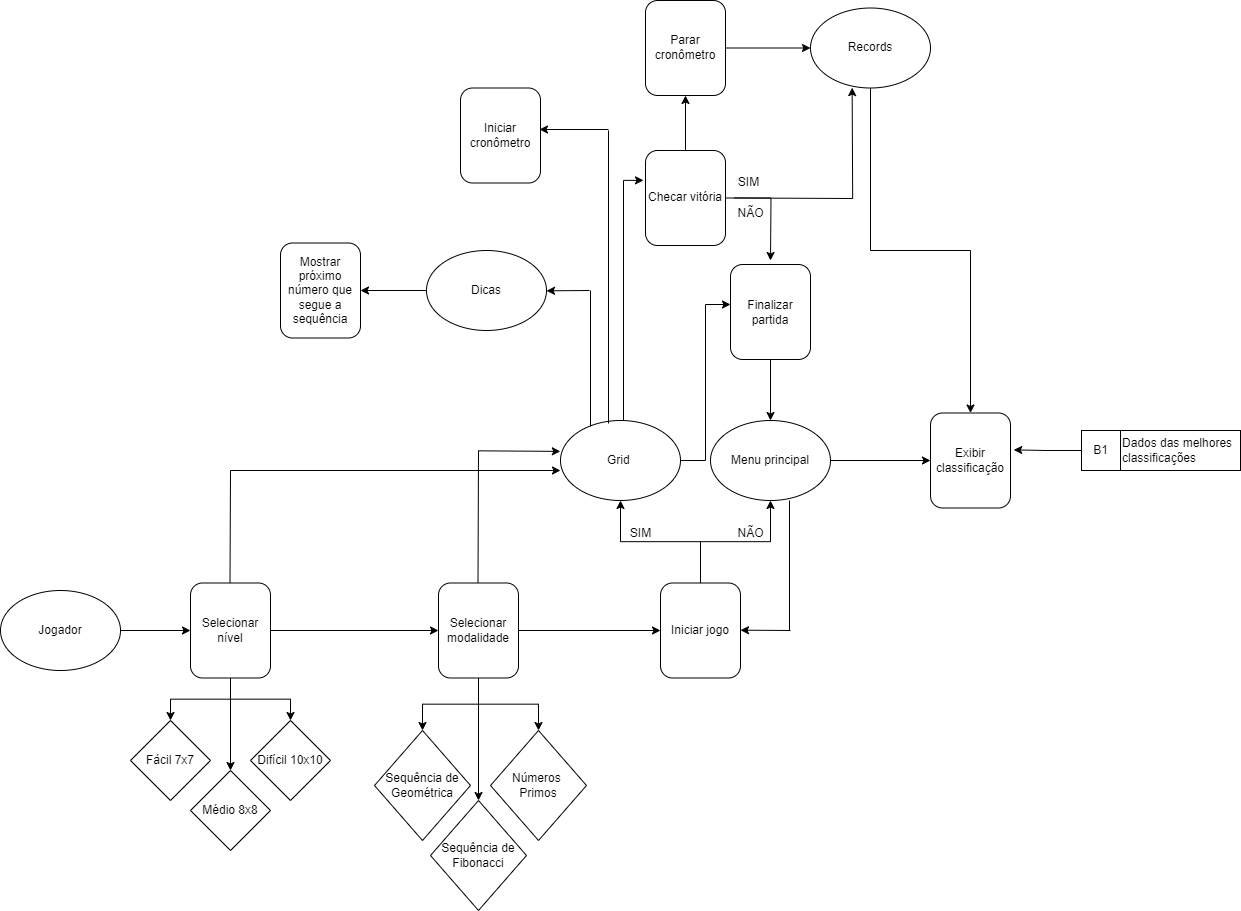

The diagram above was exported from draw.io. Its source (the exported page's mxGraphModel, read from the mxfile embedded in the PNG):
<mxGraphModel dx="1750" dy="2059" grid="1" gridSize="10" guides="1" tooltips="1" connect="1" arrows="1" fold="1" page="1" pageScale="1" pageWidth="827" pageHeight="1169" math="0" shadow="0">
  <root>
    <mxCell id="WIyWlLk6GJQsqaUBKTNV-0" />
    <mxCell id="WIyWlLk6GJQsqaUBKTNV-1" parent="WIyWlLk6GJQsqaUBKTNV-0" />
    <mxCell id="ooMNm2_XDOmqGqG5IwZM-7" style="edgeStyle=orthogonalEdgeStyle;rounded=0;orthogonalLoop=1;jettySize=auto;html=1;" edge="1" parent="WIyWlLk6GJQsqaUBKTNV-1" source="ooMNm2_XDOmqGqG5IwZM-1" target="ooMNm2_XDOmqGqG5IwZM-2">
      <mxGeometry relative="1" as="geometry" />
    </mxCell>
    <mxCell id="ooMNm2_XDOmqGqG5IwZM-1" value="Jogador" style="ellipse;whiteSpace=wrap;html=1;" vertex="1" parent="WIyWlLk6GJQsqaUBKTNV-1">
      <mxGeometry x="40" y="240" width="120" height="80" as="geometry" />
    </mxCell>
    <mxCell id="ooMNm2_XDOmqGqG5IwZM-9" style="edgeStyle=orthogonalEdgeStyle;rounded=0;orthogonalLoop=1;jettySize=auto;html=1;entryX=0.5;entryY=0;entryDx=0;entryDy=0;" edge="1" parent="WIyWlLk6GJQsqaUBKTNV-1" source="ooMNm2_XDOmqGqG5IwZM-2" target="ooMNm2_XDOmqGqG5IwZM-5">
      <mxGeometry relative="1" as="geometry" />
    </mxCell>
    <mxCell id="ooMNm2_XDOmqGqG5IwZM-10" style="edgeStyle=orthogonalEdgeStyle;rounded=0;orthogonalLoop=1;jettySize=auto;html=1;" edge="1" parent="WIyWlLk6GJQsqaUBKTNV-1" source="ooMNm2_XDOmqGqG5IwZM-2" target="ooMNm2_XDOmqGqG5IwZM-4">
      <mxGeometry relative="1" as="geometry" />
    </mxCell>
    <mxCell id="ooMNm2_XDOmqGqG5IwZM-11" style="edgeStyle=orthogonalEdgeStyle;rounded=0;orthogonalLoop=1;jettySize=auto;html=1;entryX=0.5;entryY=0;entryDx=0;entryDy=0;" edge="1" parent="WIyWlLk6GJQsqaUBKTNV-1" source="ooMNm2_XDOmqGqG5IwZM-2" target="ooMNm2_XDOmqGqG5IwZM-3">
      <mxGeometry relative="1" as="geometry" />
    </mxCell>
    <mxCell id="ooMNm2_XDOmqGqG5IwZM-14" style="edgeStyle=orthogonalEdgeStyle;rounded=0;orthogonalLoop=1;jettySize=auto;html=1;" edge="1" parent="WIyWlLk6GJQsqaUBKTNV-1" source="ooMNm2_XDOmqGqG5IwZM-2" target="ooMNm2_XDOmqGqG5IwZM-13">
      <mxGeometry relative="1" as="geometry" />
    </mxCell>
    <mxCell id="ooMNm2_XDOmqGqG5IwZM-2" value="Selecionar nível" style="rounded=1;whiteSpace=wrap;html=1;" vertex="1" parent="WIyWlLk6GJQsqaUBKTNV-1">
      <mxGeometry x="230" y="232.5" width="80" height="95" as="geometry" />
    </mxCell>
    <mxCell id="ooMNm2_XDOmqGqG5IwZM-3" value="Fácil 7x7" style="rhombus;whiteSpace=wrap;html=1;" vertex="1" parent="WIyWlLk6GJQsqaUBKTNV-1">
      <mxGeometry x="170" y="370" width="80" height="80" as="geometry" />
    </mxCell>
    <mxCell id="ooMNm2_XDOmqGqG5IwZM-4" value="Difícil 10x10" style="rhombus;whiteSpace=wrap;html=1;" vertex="1" parent="WIyWlLk6GJQsqaUBKTNV-1">
      <mxGeometry x="290" y="370" width="80" height="80" as="geometry" />
    </mxCell>
    <mxCell id="ooMNm2_XDOmqGqG5IwZM-5" value="Médio 8x8" style="rhombus;whiteSpace=wrap;html=1;" vertex="1" parent="WIyWlLk6GJQsqaUBKTNV-1">
      <mxGeometry x="230" y="420" width="80" height="80" as="geometry" />
    </mxCell>
    <mxCell id="ooMNm2_XDOmqGqG5IwZM-21" value="" style="edgeStyle=orthogonalEdgeStyle;rounded=0;orthogonalLoop=1;jettySize=auto;html=1;" edge="1" parent="WIyWlLk6GJQsqaUBKTNV-1" source="ooMNm2_XDOmqGqG5IwZM-13" target="ooMNm2_XDOmqGqG5IwZM-20">
      <mxGeometry relative="1" as="geometry" />
    </mxCell>
    <mxCell id="ooMNm2_XDOmqGqG5IwZM-22" style="edgeStyle=orthogonalEdgeStyle;rounded=0;orthogonalLoop=1;jettySize=auto;html=1;" edge="1" parent="WIyWlLk6GJQsqaUBKTNV-1" source="ooMNm2_XDOmqGqG5IwZM-13" target="ooMNm2_XDOmqGqG5IwZM-19">
      <mxGeometry relative="1" as="geometry" />
    </mxCell>
    <mxCell id="ooMNm2_XDOmqGqG5IwZM-23" style="edgeStyle=orthogonalEdgeStyle;rounded=0;orthogonalLoop=1;jettySize=auto;html=1;" edge="1" parent="WIyWlLk6GJQsqaUBKTNV-1" source="ooMNm2_XDOmqGqG5IwZM-13" target="ooMNm2_XDOmqGqG5IwZM-18">
      <mxGeometry relative="1" as="geometry" />
    </mxCell>
    <mxCell id="ooMNm2_XDOmqGqG5IwZM-25" style="edgeStyle=orthogonalEdgeStyle;rounded=0;orthogonalLoop=1;jettySize=auto;html=1;" edge="1" parent="WIyWlLk6GJQsqaUBKTNV-1" source="ooMNm2_XDOmqGqG5IwZM-13" target="ooMNm2_XDOmqGqG5IwZM-24">
      <mxGeometry relative="1" as="geometry" />
    </mxCell>
    <mxCell id="ooMNm2_XDOmqGqG5IwZM-13" value="Selecionar modalidade" style="rounded=1;whiteSpace=wrap;html=1;" vertex="1" parent="WIyWlLk6GJQsqaUBKTNV-1">
      <mxGeometry x="478" y="232.5" width="80" height="95" as="geometry" />
    </mxCell>
    <mxCell id="ooMNm2_XDOmqGqG5IwZM-18" value="Números&amp;nbsp;&lt;br&gt;Primos" style="rhombus;whiteSpace=wrap;html=1;" vertex="1" parent="WIyWlLk6GJQsqaUBKTNV-1">
      <mxGeometry x="530" y="380" width="96" height="110" as="geometry" />
    </mxCell>
    <mxCell id="ooMNm2_XDOmqGqG5IwZM-19" value="Sequência de Fibonacci" style="rhombus;whiteSpace=wrap;html=1;" vertex="1" parent="WIyWlLk6GJQsqaUBKTNV-1">
      <mxGeometry x="470" y="450" width="96" height="110" as="geometry" />
    </mxCell>
    <mxCell id="ooMNm2_XDOmqGqG5IwZM-20" value="Sequência de Geométrica" style="rhombus;whiteSpace=wrap;html=1;" vertex="1" parent="WIyWlLk6GJQsqaUBKTNV-1">
      <mxGeometry x="414" y="380" width="96" height="110" as="geometry" />
    </mxCell>
    <mxCell id="ooMNm2_XDOmqGqG5IwZM-28" style="edgeStyle=orthogonalEdgeStyle;rounded=0;orthogonalLoop=1;jettySize=auto;html=1;entryX=0.5;entryY=1;entryDx=0;entryDy=0;" edge="1" parent="WIyWlLk6GJQsqaUBKTNV-1" source="ooMNm2_XDOmqGqG5IwZM-24" target="ooMNm2_XDOmqGqG5IwZM-26">
      <mxGeometry relative="1" as="geometry" />
    </mxCell>
    <mxCell id="ooMNm2_XDOmqGqG5IwZM-29" style="edgeStyle=orthogonalEdgeStyle;rounded=0;orthogonalLoop=1;jettySize=auto;html=1;entryX=0.5;entryY=1;entryDx=0;entryDy=0;" edge="1" parent="WIyWlLk6GJQsqaUBKTNV-1" source="ooMNm2_XDOmqGqG5IwZM-24" target="ooMNm2_XDOmqGqG5IwZM-27">
      <mxGeometry relative="1" as="geometry" />
    </mxCell>
    <mxCell id="ooMNm2_XDOmqGqG5IwZM-24" value="Iniciar jogo" style="rounded=1;whiteSpace=wrap;html=1;" vertex="1" parent="WIyWlLk6GJQsqaUBKTNV-1">
      <mxGeometry x="700" y="232.5" width="80" height="95" as="geometry" />
    </mxCell>
    <mxCell id="ooMNm2_XDOmqGqG5IwZM-26" value="Grid&amp;nbsp;" style="ellipse;whiteSpace=wrap;html=1;" vertex="1" parent="WIyWlLk6GJQsqaUBKTNV-1">
      <mxGeometry x="600" y="70" width="120" height="80" as="geometry" />
    </mxCell>
    <mxCell id="ooMNm2_XDOmqGqG5IwZM-47" style="edgeStyle=orthogonalEdgeStyle;rounded=0;orthogonalLoop=1;jettySize=auto;html=1;entryX=0;entryY=0.5;entryDx=0;entryDy=0;" edge="1" parent="WIyWlLk6GJQsqaUBKTNV-1" source="ooMNm2_XDOmqGqG5IwZM-27" target="ooMNm2_XDOmqGqG5IwZM-46">
      <mxGeometry relative="1" as="geometry" />
    </mxCell>
    <mxCell id="ooMNm2_XDOmqGqG5IwZM-27" value="Menu principal" style="ellipse;whiteSpace=wrap;html=1;" vertex="1" parent="WIyWlLk6GJQsqaUBKTNV-1">
      <mxGeometry x="750" y="70" width="120" height="80" as="geometry" />
    </mxCell>
    <mxCell id="ooMNm2_XDOmqGqG5IwZM-30" value="SIM" style="text;html=1;align=center;verticalAlign=middle;resizable=0;points=[];autosize=1;strokeColor=none;fillColor=none;" vertex="1" parent="WIyWlLk6GJQsqaUBKTNV-1">
      <mxGeometry x="660" y="168" width="40" height="30" as="geometry" />
    </mxCell>
    <mxCell id="ooMNm2_XDOmqGqG5IwZM-31" value="NÃO" style="text;html=1;align=center;verticalAlign=middle;resizable=0;points=[];autosize=1;strokeColor=none;fillColor=none;" vertex="1" parent="WIyWlLk6GJQsqaUBKTNV-1">
      <mxGeometry x="765" y="168" width="50" height="30" as="geometry" />
    </mxCell>
    <mxCell id="ooMNm2_XDOmqGqG5IwZM-37" value="" style="endArrow=none;html=1;rounded=0;" edge="1" parent="WIyWlLk6GJQsqaUBKTNV-1">
      <mxGeometry width="50" height="50" relative="1" as="geometry">
        <mxPoint x="517.5" y="232.5" as="sourcePoint" />
        <mxPoint x="518" y="100" as="targetPoint" />
      </mxGeometry>
    </mxCell>
    <mxCell id="ooMNm2_XDOmqGqG5IwZM-40" value="" style="endArrow=none;html=1;rounded=0;" edge="1" parent="WIyWlLk6GJQsqaUBKTNV-1">
      <mxGeometry width="50" height="50" relative="1" as="geometry">
        <mxPoint x="269.5" y="232.5" as="sourcePoint" />
        <mxPoint x="270" y="120" as="targetPoint" />
      </mxGeometry>
    </mxCell>
    <mxCell id="ooMNm2_XDOmqGqG5IwZM-41" value="" style="endArrow=classic;html=1;rounded=0;entryX=0;entryY=0.625;entryDx=0;entryDy=0;entryPerimeter=0;" edge="1" parent="WIyWlLk6GJQsqaUBKTNV-1" target="ooMNm2_XDOmqGqG5IwZM-26">
      <mxGeometry width="50" height="50" relative="1" as="geometry">
        <mxPoint x="270" y="120" as="sourcePoint" />
        <mxPoint x="352" y="120" as="targetPoint" />
      </mxGeometry>
    </mxCell>
    <mxCell id="ooMNm2_XDOmqGqG5IwZM-49" style="edgeStyle=orthogonalEdgeStyle;rounded=0;orthogonalLoop=1;jettySize=auto;html=1;entryX=0.5;entryY=0;entryDx=0;entryDy=0;" edge="1" parent="WIyWlLk6GJQsqaUBKTNV-1" source="ooMNm2_XDOmqGqG5IwZM-45" target="ooMNm2_XDOmqGqG5IwZM-27">
      <mxGeometry relative="1" as="geometry" />
    </mxCell>
    <mxCell id="ooMNm2_XDOmqGqG5IwZM-45" value="Finalizar partida" style="rounded=1;whiteSpace=wrap;html=1;" vertex="1" parent="WIyWlLk6GJQsqaUBKTNV-1">
      <mxGeometry x="770" y="-86" width="80" height="95" as="geometry" />
    </mxCell>
    <mxCell id="ooMNm2_XDOmqGqG5IwZM-46" value="Exibir classificação" style="rounded=1;whiteSpace=wrap;html=1;" vertex="1" parent="WIyWlLk6GJQsqaUBKTNV-1">
      <mxGeometry x="970" y="62.5" width="80" height="95" as="geometry" />
    </mxCell>
    <mxCell id="ooMNm2_XDOmqGqG5IwZM-51" style="edgeStyle=orthogonalEdgeStyle;rounded=0;orthogonalLoop=1;jettySize=auto;html=1;entryX=0;entryY=0.421;entryDx=0;entryDy=0;entryPerimeter=0;" edge="1" parent="WIyWlLk6GJQsqaUBKTNV-1" source="ooMNm2_XDOmqGqG5IwZM-26" target="ooMNm2_XDOmqGqG5IwZM-45">
      <mxGeometry relative="1" as="geometry" />
    </mxCell>
    <mxCell id="ooMNm2_XDOmqGqG5IwZM-53" value="" style="endArrow=none;html=1;rounded=0;" edge="1" parent="WIyWlLk6GJQsqaUBKTNV-1">
      <mxGeometry width="50" height="50" relative="1" as="geometry">
        <mxPoint x="663" y="70" as="sourcePoint" />
        <mxPoint x="663" y="-170" as="targetPoint" />
      </mxGeometry>
    </mxCell>
    <mxCell id="ooMNm2_XDOmqGqG5IwZM-60" value="" style="endArrow=classic;html=1;rounded=0;entryX=-0.018;entryY=0.386;entryDx=0;entryDy=0;entryPerimeter=0;" edge="1" parent="WIyWlLk6GJQsqaUBKTNV-1">
      <mxGeometry width="50" height="50" relative="1" as="geometry">
        <mxPoint x="518" y="100.33" as="sourcePoint" />
        <mxPoint x="599.8400000000001" y="100.87999999999988" as="targetPoint" />
      </mxGeometry>
    </mxCell>
    <mxCell id="ooMNm2_XDOmqGqG5IwZM-63" value="" style="endArrow=classic;html=1;rounded=0;" edge="1" parent="WIyWlLk6GJQsqaUBKTNV-1">
      <mxGeometry width="50" height="50" relative="1" as="geometry">
        <mxPoint x="663" y="-170.14" as="sourcePoint" />
        <mxPoint x="683" y="-170.14" as="targetPoint" />
      </mxGeometry>
    </mxCell>
    <mxCell id="ooMNm2_XDOmqGqG5IwZM-67" value="" style="endArrow=none;html=1;rounded=0;" edge="1" parent="WIyWlLk6GJQsqaUBKTNV-1">
      <mxGeometry width="50" height="50" relative="1" as="geometry">
        <mxPoint x="630" y="76" as="sourcePoint" />
        <mxPoint x="630" y="-60" as="targetPoint" />
      </mxGeometry>
    </mxCell>
    <mxCell id="ooMNm2_XDOmqGqG5IwZM-68" value="" style="endArrow=classic;html=1;rounded=0;entryX=0;entryY=0.5;entryDx=0;entryDy=0;" edge="1" parent="WIyWlLk6GJQsqaUBKTNV-1">
      <mxGeometry width="50" height="50" relative="1" as="geometry">
        <mxPoint x="629" y="-60" as="sourcePoint" />
        <mxPoint x="586" y="-59.670000000000016" as="targetPoint" />
      </mxGeometry>
    </mxCell>
    <mxCell id="ooMNm2_XDOmqGqG5IwZM-69" value="Mostrar próximo número que segue a sequência" style="rounded=1;whiteSpace=wrap;html=1;" vertex="1" parent="WIyWlLk6GJQsqaUBKTNV-1">
      <mxGeometry x="320" y="-107.5" width="80" height="95" as="geometry" />
    </mxCell>
    <mxCell id="ooMNm2_XDOmqGqG5IwZM-70" value="Iniciar cronômetro" style="rounded=1;whiteSpace=wrap;html=1;" vertex="1" parent="WIyWlLk6GJQsqaUBKTNV-1">
      <mxGeometry x="500" y="-262.5" width="80" height="95" as="geometry" />
    </mxCell>
    <mxCell id="ooMNm2_XDOmqGqG5IwZM-75" style="edgeStyle=orthogonalEdgeStyle;rounded=0;orthogonalLoop=1;jettySize=auto;html=1;" edge="1" parent="WIyWlLk6GJQsqaUBKTNV-1" source="ooMNm2_XDOmqGqG5IwZM-71">
      <mxGeometry relative="1" as="geometry">
        <mxPoint x="810" y="-90" as="targetPoint" />
      </mxGeometry>
    </mxCell>
    <mxCell id="ooMNm2_XDOmqGqG5IwZM-86" style="edgeStyle=orthogonalEdgeStyle;rounded=0;orthogonalLoop=1;jettySize=auto;html=1;" edge="1" parent="WIyWlLk6GJQsqaUBKTNV-1" source="ooMNm2_XDOmqGqG5IwZM-71" target="ooMNm2_XDOmqGqG5IwZM-85">
      <mxGeometry relative="1" as="geometry" />
    </mxCell>
    <mxCell id="ooMNm2_XDOmqGqG5IwZM-71" value="Checar vitória" style="rounded=1;whiteSpace=wrap;html=1;" vertex="1" parent="WIyWlLk6GJQsqaUBKTNV-1">
      <mxGeometry x="685" y="-200" width="80" height="95" as="geometry" />
    </mxCell>
    <mxCell id="ooMNm2_XDOmqGqG5IwZM-74" value="SIM" style="text;html=1;align=center;verticalAlign=middle;resizable=0;points=[];autosize=1;strokeColor=none;fillColor=none;" vertex="1" parent="WIyWlLk6GJQsqaUBKTNV-1">
      <mxGeometry x="768" y="-183" width="40" height="30" as="geometry" />
    </mxCell>
    <mxCell id="ooMNm2_XDOmqGqG5IwZM-77" value="NÃO" style="text;html=1;align=center;verticalAlign=middle;resizable=0;points=[];autosize=1;strokeColor=none;fillColor=none;" vertex="1" parent="WIyWlLk6GJQsqaUBKTNV-1">
      <mxGeometry x="765" y="-152" width="50" height="30" as="geometry" />
    </mxCell>
    <mxCell id="ooMNm2_XDOmqGqG5IwZM-78" value="Dados das melhores classificações" style="rounded=0;whiteSpace=wrap;html=1;align=left;" vertex="1" parent="WIyWlLk6GJQsqaUBKTNV-1">
      <mxGeometry x="1160" y="80" width="120" height="40" as="geometry" />
    </mxCell>
    <mxCell id="ooMNm2_XDOmqGqG5IwZM-79" value="B1" style="rounded=0;whiteSpace=wrap;html=1;" vertex="1" parent="WIyWlLk6GJQsqaUBKTNV-1">
      <mxGeometry x="1121" y="80" width="39" height="40" as="geometry" />
    </mxCell>
    <mxCell id="ooMNm2_XDOmqGqG5IwZM-80" style="edgeStyle=orthogonalEdgeStyle;rounded=0;orthogonalLoop=1;jettySize=auto;html=1;entryX=1.04;entryY=0.388;entryDx=0;entryDy=0;entryPerimeter=0;" edge="1" parent="WIyWlLk6GJQsqaUBKTNV-1" source="ooMNm2_XDOmqGqG5IwZM-79" target="ooMNm2_XDOmqGqG5IwZM-46">
      <mxGeometry relative="1" as="geometry" />
    </mxCell>
    <mxCell id="ooMNm2_XDOmqGqG5IwZM-83" value="" style="endArrow=none;html=1;rounded=0;" edge="1" parent="WIyWlLk6GJQsqaUBKTNV-1">
      <mxGeometry width="50" height="50" relative="1" as="geometry">
        <mxPoint x="829" y="280" as="sourcePoint" />
        <mxPoint x="829" y="150" as="targetPoint" />
      </mxGeometry>
    </mxCell>
    <mxCell id="ooMNm2_XDOmqGqG5IwZM-84" value="" style="endArrow=classic;html=1;rounded=0;entryX=-0.018;entryY=0.386;entryDx=0;entryDy=0;entryPerimeter=0;" edge="1" parent="WIyWlLk6GJQsqaUBKTNV-1">
      <mxGeometry width="50" height="50" relative="1" as="geometry">
        <mxPoint x="830" y="280" as="sourcePoint" />
        <mxPoint x="780.0000000000001" y="279.65999999999985" as="targetPoint" />
      </mxGeometry>
    </mxCell>
    <mxCell id="ooMNm2_XDOmqGqG5IwZM-88" style="edgeStyle=orthogonalEdgeStyle;rounded=0;orthogonalLoop=1;jettySize=auto;html=1;" edge="1" parent="WIyWlLk6GJQsqaUBKTNV-1" source="ooMNm2_XDOmqGqG5IwZM-85" target="ooMNm2_XDOmqGqG5IwZM-87">
      <mxGeometry relative="1" as="geometry" />
    </mxCell>
    <mxCell id="ooMNm2_XDOmqGqG5IwZM-85" value="Parar cronômetro" style="rounded=1;whiteSpace=wrap;html=1;" vertex="1" parent="WIyWlLk6GJQsqaUBKTNV-1">
      <mxGeometry x="685" y="-350" width="80" height="95" as="geometry" />
    </mxCell>
    <mxCell id="ooMNm2_XDOmqGqG5IwZM-89" style="edgeStyle=orthogonalEdgeStyle;rounded=0;orthogonalLoop=1;jettySize=auto;html=1;entryX=0.5;entryY=0;entryDx=0;entryDy=0;" edge="1" parent="WIyWlLk6GJQsqaUBKTNV-1" source="ooMNm2_XDOmqGqG5IwZM-87" target="ooMNm2_XDOmqGqG5IwZM-46">
      <mxGeometry relative="1" as="geometry" />
    </mxCell>
    <mxCell id="ooMNm2_XDOmqGqG5IwZM-87" value="Records" style="ellipse;whiteSpace=wrap;html=1;" vertex="1" parent="WIyWlLk6GJQsqaUBKTNV-1">
      <mxGeometry x="850" y="-342.5" width="120" height="80" as="geometry" />
    </mxCell>
    <mxCell id="ooMNm2_XDOmqGqG5IwZM-90" style="edgeStyle=orthogonalEdgeStyle;rounded=0;orthogonalLoop=1;jettySize=auto;html=1;entryX=0.272;entryY=0.995;entryDx=0;entryDy=0;entryPerimeter=0;" edge="1" parent="WIyWlLk6GJQsqaUBKTNV-1">
      <mxGeometry relative="1" as="geometry">
        <mxPoint x="774" y="-152.52941176470586" as="sourcePoint" />
        <mxPoint x="891.6399999999999" y="-262.89999999999986" as="targetPoint" />
      </mxGeometry>
    </mxCell>
    <mxCell id="ooMNm2_XDOmqGqG5IwZM-91" value="" style="endArrow=classic;html=1;rounded=0;" edge="1" parent="WIyWlLk6GJQsqaUBKTNV-1">
      <mxGeometry width="50" height="50" relative="1" as="geometry">
        <mxPoint x="648" y="-221" as="sourcePoint" />
        <mxPoint x="579" y="-221" as="targetPoint" />
      </mxGeometry>
    </mxCell>
    <mxCell id="ooMNm2_XDOmqGqG5IwZM-92" value="" style="endArrow=none;html=1;rounded=0;" edge="1" parent="WIyWlLk6GJQsqaUBKTNV-1">
      <mxGeometry width="50" height="50" relative="1" as="geometry">
        <mxPoint x="648" y="73" as="sourcePoint" />
        <mxPoint x="648" y="-220" as="targetPoint" />
      </mxGeometry>
    </mxCell>
    <mxCell id="ooMNm2_XDOmqGqG5IwZM-95" style="edgeStyle=orthogonalEdgeStyle;rounded=0;orthogonalLoop=1;jettySize=auto;html=1;" edge="1" parent="WIyWlLk6GJQsqaUBKTNV-1" source="ooMNm2_XDOmqGqG5IwZM-93" target="ooMNm2_XDOmqGqG5IwZM-69">
      <mxGeometry relative="1" as="geometry" />
    </mxCell>
    <mxCell id="ooMNm2_XDOmqGqG5IwZM-93" value="Dicas" style="ellipse;whiteSpace=wrap;html=1;" vertex="1" parent="WIyWlLk6GJQsqaUBKTNV-1">
      <mxGeometry x="466" y="-100" width="120" height="80" as="geometry" />
    </mxCell>
  </root>
</mxGraphModel>